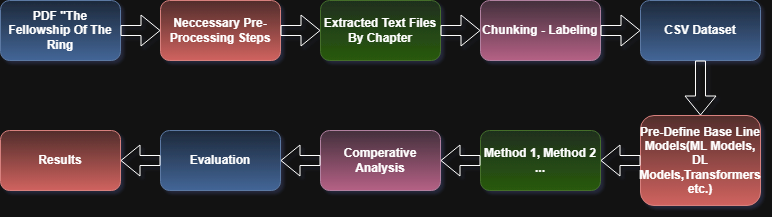

The diagram above was exported from draw.io. Its source (the exported page's mxGraphModel, read from the mxfile embedded in the PNG):
<mxGraphModel dx="1426" dy="749" grid="1" gridSize="10" guides="1" tooltips="1" connect="1" arrows="1" fold="1" page="1" pageScale="1" pageWidth="850" pageHeight="1100" math="0" shadow="0">
  <root>
    <mxCell id="0" />
    <mxCell id="1" parent="0" />
    <mxCell id="CJT5ECsRwruvw350NKXJ-2" value="&lt;b&gt;PDF &quot;The Fellowship Of The Ring&lt;/b&gt;" style="rounded=1;whiteSpace=wrap;html=1;fillColor=#dae8fc;strokeColor=#6c8ebf;gradientColor=#7ea6e0;" parent="1" vertex="1">
      <mxGeometry x="40" y="40" width="120" height="60" as="geometry" />
    </mxCell>
    <mxCell id="CJT5ECsRwruvw350NKXJ-3" value="&lt;b&gt;Neccessary Pre-Processing Steps&lt;/b&gt;" style="rounded=1;whiteSpace=wrap;html=1;fillColor=#f8cecc;strokeColor=#b85450;gradientColor=#ea6b66;" parent="1" vertex="1">
      <mxGeometry x="200" y="40" width="120" height="60" as="geometry" />
    </mxCell>
    <mxCell id="CJT5ECsRwruvw350NKXJ-4" value="&lt;b&gt;Extracted Text Files By Chapter&lt;/b&gt;" style="rounded=1;whiteSpace=wrap;html=1;fillColor=#d5e8d4;strokeColor=#82b366;gradientColor=#97d077;" parent="1" vertex="1">
      <mxGeometry x="360" y="40" width="120" height="60" as="geometry" />
    </mxCell>
    <mxCell id="CJT5ECsRwruvw350NKXJ-5" value="&lt;b&gt;Chunking - Labeling&lt;/b&gt;" style="rounded=1;whiteSpace=wrap;html=1;fillColor=#e6d0de;strokeColor=#996185;gradientColor=#d5739d;" parent="1" vertex="1">
      <mxGeometry x="520" y="40" width="120" height="60" as="geometry" />
    </mxCell>
    <mxCell id="CJT5ECsRwruvw350NKXJ-6" value="&lt;b&gt;CSV Dataset&lt;/b&gt;" style="rounded=1;whiteSpace=wrap;html=1;fillColor=#dae8fc;strokeColor=#6c8ebf;gradientColor=#7ea6e0;" parent="1" vertex="1">
      <mxGeometry x="680" y="40" width="120" height="60" as="geometry" />
    </mxCell>
    <mxCell id="CJT5ECsRwruvw350NKXJ-9" value="&lt;b&gt;Pre-Define Base Line Models(ML Models, DL Models,Transformers etc.)&lt;/b&gt;" style="rounded=1;whiteSpace=wrap;html=1;fillColor=#f8cecc;strokeColor=#b85450;gradientColor=#ea6b66;" parent="1" vertex="1">
      <mxGeometry x="680" y="155" width="120" height="90" as="geometry" />
    </mxCell>
    <mxCell id="CJT5ECsRwruvw350NKXJ-10" value="&lt;b&gt;Method 1, Method 2 ...&lt;/b&gt;" style="rounded=1;whiteSpace=wrap;html=1;fillColor=#d5e8d4;strokeColor=#82b366;gradientColor=#97d077;" parent="1" vertex="1">
      <mxGeometry x="520" y="170" width="120" height="60" as="geometry" />
    </mxCell>
    <mxCell id="CJT5ECsRwruvw350NKXJ-11" value="&lt;b&gt;Comperative Analysis&lt;/b&gt;" style="rounded=1;whiteSpace=wrap;html=1;fillColor=#e6d0de;gradientColor=#d5739d;strokeColor=#996185;" parent="1" vertex="1">
      <mxGeometry x="360" y="170" width="120" height="60" as="geometry" />
    </mxCell>
    <mxCell id="CJT5ECsRwruvw350NKXJ-12" value="&lt;b&gt;Results&lt;/b&gt;" style="rounded=1;whiteSpace=wrap;html=1;fillColor=#f8cecc;gradientColor=#ea6b66;strokeColor=#b85450;" parent="1" vertex="1">
      <mxGeometry x="40" y="170" width="120" height="60" as="geometry" />
    </mxCell>
    <mxCell id="CJT5ECsRwruvw350NKXJ-13" value="&lt;b&gt;Evaluation&lt;/b&gt;" style="rounded=1;whiteSpace=wrap;html=1;fillColor=#dae8fc;gradientColor=#7ea6e0;strokeColor=#6c8ebf;" parent="1" vertex="1">
      <mxGeometry x="200" y="170" width="120" height="60" as="geometry" />
    </mxCell>
    <mxCell id="CJT5ECsRwruvw350NKXJ-14" value="" style="shape=flexArrow;endArrow=classic;html=1;rounded=0;exitX=1;exitY=0.5;exitDx=0;exitDy=0;entryX=0;entryY=0.5;entryDx=0;entryDy=0;" parent="1" source="CJT5ECsRwruvw350NKXJ-2" target="CJT5ECsRwruvw350NKXJ-3" edge="1">
      <mxGeometry width="50" height="50" relative="1" as="geometry">
        <mxPoint x="400" y="360" as="sourcePoint" />
        <mxPoint x="450" y="310" as="targetPoint" />
      </mxGeometry>
    </mxCell>
    <mxCell id="CJT5ECsRwruvw350NKXJ-15" value="" style="shape=flexArrow;endArrow=classic;html=1;rounded=0;exitX=1;exitY=0.5;exitDx=0;exitDy=0;entryX=0;entryY=0.5;entryDx=0;entryDy=0;" parent="1" source="CJT5ECsRwruvw350NKXJ-3" target="CJT5ECsRwruvw350NKXJ-4" edge="1">
      <mxGeometry width="50" height="50" relative="1" as="geometry">
        <mxPoint x="330" y="340" as="sourcePoint" />
        <mxPoint x="370" y="340" as="targetPoint" />
      </mxGeometry>
    </mxCell>
    <mxCell id="CJT5ECsRwruvw350NKXJ-16" value="" style="shape=flexArrow;endArrow=classic;html=1;rounded=0;exitX=1;exitY=0.5;exitDx=0;exitDy=0;entryX=0;entryY=0.5;entryDx=0;entryDy=0;" parent="1" source="CJT5ECsRwruvw350NKXJ-4" target="CJT5ECsRwruvw350NKXJ-5" edge="1">
      <mxGeometry width="50" height="50" relative="1" as="geometry">
        <mxPoint x="350" y="370" as="sourcePoint" />
        <mxPoint x="390" y="370" as="targetPoint" />
      </mxGeometry>
    </mxCell>
    <mxCell id="CJT5ECsRwruvw350NKXJ-17" value="" style="shape=flexArrow;endArrow=classic;html=1;rounded=0;exitX=1;exitY=0.5;exitDx=0;exitDy=0;entryX=0;entryY=0.5;entryDx=0;entryDy=0;" parent="1" source="CJT5ECsRwruvw350NKXJ-5" target="CJT5ECsRwruvw350NKXJ-6" edge="1">
      <mxGeometry width="50" height="50" relative="1" as="geometry">
        <mxPoint x="520" y="430" as="sourcePoint" />
        <mxPoint x="560" y="430" as="targetPoint" />
      </mxGeometry>
    </mxCell>
    <mxCell id="CJT5ECsRwruvw350NKXJ-18" value="" style="shape=flexArrow;endArrow=classic;html=1;rounded=0;exitX=0.5;exitY=1;exitDx=0;exitDy=0;" parent="1" source="CJT5ECsRwruvw350NKXJ-6" target="CJT5ECsRwruvw350NKXJ-9" edge="1">
      <mxGeometry width="50" height="50" relative="1" as="geometry">
        <mxPoint x="480" y="300" as="sourcePoint" />
        <mxPoint x="520" y="300" as="targetPoint" />
      </mxGeometry>
    </mxCell>
    <mxCell id="CJT5ECsRwruvw350NKXJ-19" value="" style="shape=flexArrow;endArrow=classic;html=1;rounded=0;exitX=0;exitY=0.5;exitDx=0;exitDy=0;entryX=1;entryY=0.5;entryDx=0;entryDy=0;" parent="1" source="CJT5ECsRwruvw350NKXJ-9" target="CJT5ECsRwruvw350NKXJ-10" edge="1">
      <mxGeometry width="50" height="50" relative="1" as="geometry">
        <mxPoint x="540" y="350" as="sourcePoint" />
        <mxPoint x="580" y="350" as="targetPoint" />
      </mxGeometry>
    </mxCell>
    <mxCell id="CJT5ECsRwruvw350NKXJ-20" value="" style="shape=flexArrow;endArrow=classic;html=1;rounded=0;exitX=0;exitY=0.5;exitDx=0;exitDy=0;entryX=1;entryY=0.5;entryDx=0;entryDy=0;" parent="1" source="CJT5ECsRwruvw350NKXJ-10" target="CJT5ECsRwruvw350NKXJ-11" edge="1">
      <mxGeometry width="50" height="50" relative="1" as="geometry">
        <mxPoint x="570" y="380" as="sourcePoint" />
        <mxPoint x="530" y="380" as="targetPoint" />
      </mxGeometry>
    </mxCell>
    <mxCell id="CJT5ECsRwruvw350NKXJ-21" value="" style="shape=flexArrow;endArrow=classic;html=1;rounded=0;exitX=0;exitY=0.5;exitDx=0;exitDy=0;entryX=1;entryY=0.5;entryDx=0;entryDy=0;" parent="1" source="CJT5ECsRwruvw350NKXJ-11" target="CJT5ECsRwruvw350NKXJ-13" edge="1">
      <mxGeometry width="50" height="50" relative="1" as="geometry">
        <mxPoint x="430" y="350" as="sourcePoint" />
        <mxPoint x="390" y="350" as="targetPoint" />
      </mxGeometry>
    </mxCell>
    <mxCell id="CJT5ECsRwruvw350NKXJ-22" value="" style="shape=flexArrow;endArrow=classic;html=1;rounded=0;exitX=0;exitY=0.5;exitDx=0;exitDy=0;entryX=1;entryY=0.5;entryDx=0;entryDy=0;" parent="1" source="CJT5ECsRwruvw350NKXJ-13" target="CJT5ECsRwruvw350NKXJ-12" edge="1">
      <mxGeometry width="50" height="50" relative="1" as="geometry">
        <mxPoint x="250" y="350" as="sourcePoint" />
        <mxPoint x="210" y="350" as="targetPoint" />
      </mxGeometry>
    </mxCell>
  </root>
</mxGraphModel>